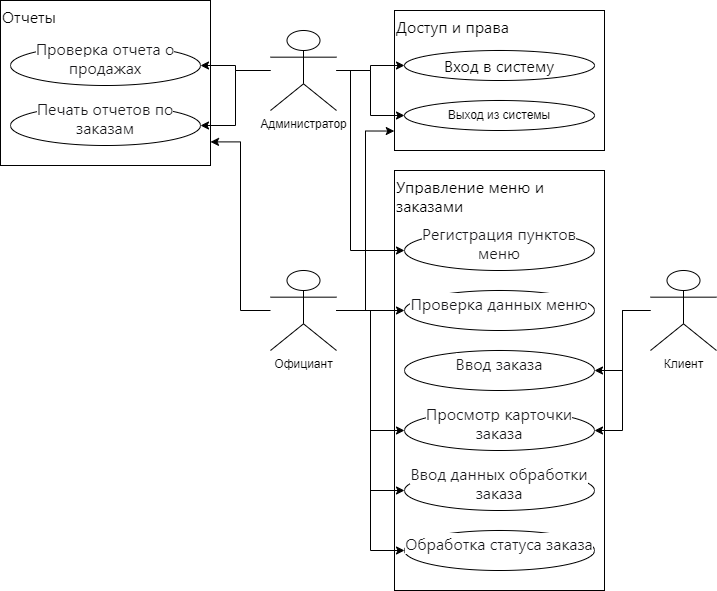

The diagram above was exported from draw.io. Its source (the exported page's mxGraphModel, read from the mxfile embedded in the PNG):
<mxGraphModel dx="1049" dy="1744" grid="1" gridSize="10" guides="1" tooltips="1" connect="1" arrows="1" fold="1" page="1" pageScale="1" pageWidth="827" pageHeight="1169" math="0" shadow="0">
  <root>
    <mxCell id="0" />
    <mxCell id="1" parent="0" />
    <mxCell id="dJ5QqrwQRDgmssO-83_O-18" value="" style="group" vertex="1" connectable="0" parent="1">
      <mxGeometry x="414" y="40" width="210" height="140" as="geometry" />
    </mxCell>
    <mxCell id="dJ5QqrwQRDgmssO-83_O-1" value="&lt;span style=&quot;--tw-border-spacing-x: 0; --tw-border-spacing-y: 0; --tw-translate-x: 0; --tw-translate-y: 0; --tw-rotate: 0; --tw-skew-x: 0; --tw-skew-y: 0; --tw-scale-x: 1; --tw-scale-y: 1; --tw-pan-x: ; --tw-pan-y: ; --tw-pinch-zoom: ; --tw-scroll-snap-strictness: proximity; --tw-gradient-from-position: ; --tw-gradient-via-position: ; --tw-gradient-to-position: ; --tw-ordinal: ; --tw-slashed-zero: ; --tw-numeric-figure: ; --tw-numeric-spacing: ; --tw-numeric-fraction: ; --tw-ring-inset: ; --tw-ring-offset-width: 0px; --tw-ring-offset-color: #fff; --tw-ring-color: rgba(59,130,246,.5); --tw-ring-offset-shadow: 0 0 #0000; --tw-ring-shadow: 0 0 #0000; --tw-shadow: 0 0 #0000; --tw-shadow-colored: 0 0 #0000; --tw-blur: ; --tw-brightness: ; --tw-contrast: ; --tw-grayscale: ; --tw-hue-rotate: ; --tw-invert: ; --tw-saturate: ; --tw-sepia: ; --tw-drop-shadow: ; --tw-backdrop-blur: ; --tw-backdrop-brightness: ; --tw-backdrop-contrast: ; --tw-backdrop-grayscale: ; --tw-backdrop-hue-rotate: ; --tw-backdrop-invert: ; --tw-backdrop-opacity: ; --tw-backdrop-saturate: ; --tw-backdrop-sepia: ; --tw-contain-size: ; --tw-contain-layout: ; --tw-contain-paint: ; --tw-contain-style: ; box-sizing: border-box; border-width: 0px; border-style: solid; border-color: hsl(var(--border)); border-image: initial; color: var(--tw-prose-bold); font-family: ui-sans-serif, system-ui, sans-serif, &amp;quot;Apple Color Emoji&amp;quot;, &amp;quot;Segoe UI Emoji&amp;quot;, &amp;quot;Segoe UI Symbol&amp;quot;, &amp;quot;Noto Color Emoji&amp;quot;; font-size: 16px; white-space-collapse: break-spaces; background-color: rgb(255, 255, 255);&quot;&gt;Доступ и права&lt;/span&gt;" style="rounded=0;whiteSpace=wrap;html=1;verticalAlign=top;align=left;" vertex="1" parent="dJ5QqrwQRDgmssO-83_O-18">
      <mxGeometry width="210" height="140" as="geometry" />
    </mxCell>
    <mxCell id="dJ5QqrwQRDgmssO-83_O-2" value="&lt;span style=&quot;--tw-border-spacing-x: 0; --tw-border-spacing-y: 0; --tw-translate-x: 0; --tw-translate-y: 0; --tw-rotate: 0; --tw-skew-x: 0; --tw-skew-y: 0; --tw-scale-x: 1; --tw-scale-y: 1; --tw-pan-x: ; --tw-pan-y: ; --tw-pinch-zoom: ; --tw-scroll-snap-strictness: proximity; --tw-gradient-from-position: ; --tw-gradient-via-position: ; --tw-gradient-to-position: ; --tw-ordinal: ; --tw-slashed-zero: ; --tw-numeric-figure: ; --tw-numeric-spacing: ; --tw-numeric-fraction: ; --tw-ring-inset: ; --tw-ring-offset-width: 0px; --tw-ring-offset-color: #fff; --tw-ring-color: rgba(59,130,246,.5); --tw-ring-offset-shadow: 0 0 #0000; --tw-ring-shadow: 0 0 #0000; --tw-shadow: 0 0 #0000; --tw-shadow-colored: 0 0 #0000; --tw-blur: ; --tw-brightness: ; --tw-contrast: ; --tw-grayscale: ; --tw-hue-rotate: ; --tw-invert: ; --tw-saturate: ; --tw-sepia: ; --tw-drop-shadow: ; --tw-backdrop-blur: ; --tw-backdrop-brightness: ; --tw-backdrop-contrast: ; --tw-backdrop-grayscale: ; --tw-backdrop-hue-rotate: ; --tw-backdrop-invert: ; --tw-backdrop-opacity: ; --tw-backdrop-saturate: ; --tw-backdrop-sepia: ; --tw-contain-size: ; --tw-contain-layout: ; --tw-contain-paint: ; --tw-contain-style: ; box-sizing: border-box; border-width: 0px; border-style: solid; border-color: hsl(var(--border)); border-image: initial; color: var(--tw-prose-bold); font-family: ui-sans-serif, system-ui, sans-serif, &amp;quot;Apple Color Emoji&amp;quot;, &amp;quot;Segoe UI Emoji&amp;quot;, &amp;quot;Segoe UI Symbol&amp;quot;, &amp;quot;Noto Color Emoji&amp;quot;; font-size: 16px; text-align: left; background-color: rgb(255, 255, 255);&quot;&gt;Вход в систему&lt;/span&gt;" style="ellipse;whiteSpace=wrap;html=1;" vertex="1" parent="dJ5QqrwQRDgmssO-83_O-18">
      <mxGeometry x="10" y="40" width="190" height="30" as="geometry" />
    </mxCell>
    <mxCell id="dJ5QqrwQRDgmssO-83_O-3" value="Выход из системы" style="ellipse;whiteSpace=wrap;html=1;" vertex="1" parent="dJ5QqrwQRDgmssO-83_O-18">
      <mxGeometry x="10" y="90" width="190" height="30" as="geometry" />
    </mxCell>
    <mxCell id="dJ5QqrwQRDgmssO-83_O-19" value="" style="group" vertex="1" connectable="0" parent="1">
      <mxGeometry x="20" y="30" width="210" height="165" as="geometry" />
    </mxCell>
    <mxCell id="dJ5QqrwQRDgmssO-83_O-15" value="&lt;font face=&quot;ui-sans-serif, system-ui, sans-serif, Apple Color Emoji, Segoe UI Emoji, Segoe UI Symbol, Noto Color Emoji&quot;&gt;&lt;span style=&quot;font-size: 16px; white-space-collapse: break-spaces; background-color: rgb(255, 255, 255);&quot;&gt;Отчеты&lt;/span&gt;&lt;/font&gt;" style="rounded=0;whiteSpace=wrap;html=1;verticalAlign=top;align=left;" vertex="1" parent="dJ5QqrwQRDgmssO-83_O-19">
      <mxGeometry width="210" height="165" as="geometry" />
    </mxCell>
    <mxCell id="dJ5QqrwQRDgmssO-83_O-16" value="&#10;&lt;span style=&quot;color: rgb(24, 24, 27); font-family: ui-sans-serif, system-ui, sans-serif, &amp;quot;Apple Color Emoji&amp;quot;, &amp;quot;Segoe UI Emoji&amp;quot;, &amp;quot;Segoe UI Symbol&amp;quot;, &amp;quot;Noto Color Emoji&amp;quot;; font-size: 16px; font-style: normal; font-variant-ligatures: normal; font-variant-caps: normal; font-weight: 400; letter-spacing: normal; orphans: 2; text-align: left; text-indent: 0px; text-transform: none; widows: 2; word-spacing: 0px; -webkit-text-stroke-width: 0px; white-space: normal; background-color: rgb(255, 255, 255); text-decoration-thickness: initial; text-decoration-style: initial; text-decoration-color: initial; display: inline !important; float: none;&quot;&gt;Проверка отчета о продажах&lt;/span&gt;&#10;&#10;" style="ellipse;whiteSpace=wrap;html=1;fontSize=12;" vertex="1" parent="dJ5QqrwQRDgmssO-83_O-19">
      <mxGeometry x="10" y="45" width="190" height="40" as="geometry" />
    </mxCell>
    <mxCell id="dJ5QqrwQRDgmssO-83_O-17" value="&#10;&lt;span style=&quot;color: rgb(24, 24, 27); font-family: ui-sans-serif, system-ui, sans-serif, &amp;quot;Apple Color Emoji&amp;quot;, &amp;quot;Segoe UI Emoji&amp;quot;, &amp;quot;Segoe UI Symbol&amp;quot;, &amp;quot;Noto Color Emoji&amp;quot;; font-size: 16px; font-style: normal; font-variant-ligatures: normal; font-variant-caps: normal; font-weight: 400; letter-spacing: normal; orphans: 2; text-align: left; text-indent: 0px; text-transform: none; widows: 2; word-spacing: 0px; -webkit-text-stroke-width: 0px; white-space: normal; background-color: rgb(255, 255, 255); text-decoration-thickness: initial; text-decoration-style: initial; text-decoration-color: initial; display: inline !important; float: none;&quot;&gt;Печать отчетов по заказам&lt;/span&gt;&#10;&#10;" style="ellipse;whiteSpace=wrap;html=1;fontSize=12;" vertex="1" parent="dJ5QqrwQRDgmssO-83_O-19">
      <mxGeometry x="10" y="105" width="190" height="40" as="geometry" />
    </mxCell>
    <mxCell id="dJ5QqrwQRDgmssO-83_O-20" value="" style="group" vertex="1" connectable="0" parent="1">
      <mxGeometry x="414" y="200" width="210" height="420" as="geometry" />
    </mxCell>
    <mxCell id="dJ5QqrwQRDgmssO-83_O-6" value="&lt;span style=&quot;--tw-border-spacing-x: 0; --tw-border-spacing-y: 0; --tw-translate-x: 0; --tw-translate-y: 0; --tw-rotate: 0; --tw-skew-x: 0; --tw-skew-y: 0; --tw-scale-x: 1; --tw-scale-y: 1; --tw-pan-x: ; --tw-pan-y: ; --tw-pinch-zoom: ; --tw-scroll-snap-strictness: proximity; --tw-gradient-from-position: ; --tw-gradient-via-position: ; --tw-gradient-to-position: ; --tw-ordinal: ; --tw-slashed-zero: ; --tw-numeric-figure: ; --tw-numeric-spacing: ; --tw-numeric-fraction: ; --tw-ring-inset: ; --tw-ring-offset-width: 0px; --tw-ring-offset-color: #fff; --tw-ring-color: rgba(59,130,246,.5); --tw-ring-offset-shadow: 0 0 #0000; --tw-ring-shadow: 0 0 #0000; --tw-shadow: 0 0 #0000; --tw-shadow-colored: 0 0 #0000; --tw-blur: ; --tw-brightness: ; --tw-contrast: ; --tw-grayscale: ; --tw-hue-rotate: ; --tw-invert: ; --tw-saturate: ; --tw-sepia: ; --tw-drop-shadow: ; --tw-backdrop-blur: ; --tw-backdrop-brightness: ; --tw-backdrop-contrast: ; --tw-backdrop-grayscale: ; --tw-backdrop-hue-rotate: ; --tw-backdrop-invert: ; --tw-backdrop-opacity: ; --tw-backdrop-saturate: ; --tw-backdrop-sepia: ; --tw-contain-size: ; --tw-contain-layout: ; --tw-contain-paint: ; --tw-contain-style: ; box-sizing: border-box; border-width: 0px; border-style: solid; border-color: hsl(var(--border)); border-image: initial; color: var(--tw-prose-bold); font-family: ui-sans-serif, system-ui, sans-serif, &amp;quot;Apple Color Emoji&amp;quot;, &amp;quot;Segoe UI Emoji&amp;quot;, &amp;quot;Segoe UI Symbol&amp;quot;, &amp;quot;Noto Color Emoji&amp;quot;; font-size: 16px; white-space-collapse: break-spaces; background-color: rgb(255, 255, 255);&quot;&gt;Управление меню и заказами&lt;/span&gt;" style="rounded=0;whiteSpace=wrap;html=1;verticalAlign=top;align=left;" vertex="1" parent="dJ5QqrwQRDgmssO-83_O-20">
      <mxGeometry width="210" height="420" as="geometry" />
    </mxCell>
    <mxCell id="dJ5QqrwQRDgmssO-83_O-8" value="&#10;&lt;span style=&quot;color: rgb(24, 24, 27); font-family: ui-sans-serif, system-ui, sans-serif, &amp;quot;Apple Color Emoji&amp;quot;, &amp;quot;Segoe UI Emoji&amp;quot;, &amp;quot;Segoe UI Symbol&amp;quot;, &amp;quot;Noto Color Emoji&amp;quot;; font-size: 16px; font-style: normal; font-variant-ligatures: normal; font-variant-caps: normal; font-weight: 400; letter-spacing: normal; orphans: 2; text-align: left; text-indent: 0px; text-transform: none; widows: 2; word-spacing: 0px; -webkit-text-stroke-width: 0px; white-space: normal; background-color: rgb(255, 255, 255); text-decoration-thickness: initial; text-decoration-style: initial; text-decoration-color: initial; display: inline !important; float: none;&quot;&gt;Проверка данных меню&lt;/span&gt;&#10;&#10;" style="ellipse;whiteSpace=wrap;html=1;fontSize=12;" vertex="1" parent="dJ5QqrwQRDgmssO-83_O-20">
      <mxGeometry x="10" y="120" width="190" height="40" as="geometry" />
    </mxCell>
    <mxCell id="dJ5QqrwQRDgmssO-83_O-9" value="&#10;&lt;span style=&quot;color: rgb(24, 24, 27); font-family: ui-sans-serif, system-ui, sans-serif, &amp;quot;Apple Color Emoji&amp;quot;, &amp;quot;Segoe UI Emoji&amp;quot;, &amp;quot;Segoe UI Symbol&amp;quot;, &amp;quot;Noto Color Emoji&amp;quot;; font-size: 16px; font-style: normal; font-variant-ligatures: normal; font-variant-caps: normal; font-weight: 400; letter-spacing: normal; orphans: 2; text-align: left; text-indent: 0px; text-transform: none; widows: 2; word-spacing: 0px; -webkit-text-stroke-width: 0px; white-space: normal; background-color: rgb(255, 255, 255); text-decoration-thickness: initial; text-decoration-style: initial; text-decoration-color: initial; display: inline !important; float: none;&quot;&gt;Ввод заказа&lt;/span&gt;&#10;&#10;" style="ellipse;whiteSpace=wrap;html=1;fontSize=12;" vertex="1" parent="dJ5QqrwQRDgmssO-83_O-20">
      <mxGeometry x="10" y="180" width="190" height="40" as="geometry" />
    </mxCell>
    <mxCell id="dJ5QqrwQRDgmssO-83_O-10" value="&#10;&lt;span style=&quot;color: rgb(24, 24, 27); font-family: ui-sans-serif, system-ui, sans-serif, &amp;quot;Apple Color Emoji&amp;quot;, &amp;quot;Segoe UI Emoji&amp;quot;, &amp;quot;Segoe UI Symbol&amp;quot;, &amp;quot;Noto Color Emoji&amp;quot;; font-size: 16px; font-style: normal; font-variant-ligatures: normal; font-variant-caps: normal; font-weight: 400; letter-spacing: normal; orphans: 2; text-align: left; text-indent: 0px; text-transform: none; widows: 2; word-spacing: 0px; -webkit-text-stroke-width: 0px; white-space: normal; background-color: rgb(255, 255, 255); text-decoration-thickness: initial; text-decoration-style: initial; text-decoration-color: initial; display: inline !important; float: none;&quot;&gt;Просмотр карточки заказа&lt;/span&gt;&#10;&#10;" style="ellipse;whiteSpace=wrap;html=1;fontSize=12;" vertex="1" parent="dJ5QqrwQRDgmssO-83_O-20">
      <mxGeometry x="10" y="240" width="190" height="40" as="geometry" />
    </mxCell>
    <mxCell id="dJ5QqrwQRDgmssO-83_O-11" value="&#10;&lt;span style=&quot;color: rgb(24, 24, 27); font-family: ui-sans-serif, system-ui, sans-serif, &amp;quot;Apple Color Emoji&amp;quot;, &amp;quot;Segoe UI Emoji&amp;quot;, &amp;quot;Segoe UI Symbol&amp;quot;, &amp;quot;Noto Color Emoji&amp;quot;; font-size: 16px; font-style: normal; font-variant-ligatures: normal; font-variant-caps: normal; font-weight: 400; letter-spacing: normal; orphans: 2; text-align: left; text-indent: 0px; text-transform: none; widows: 2; word-spacing: 0px; -webkit-text-stroke-width: 0px; white-space: normal; background-color: rgb(255, 255, 255); text-decoration-thickness: initial; text-decoration-style: initial; text-decoration-color: initial; display: inline !important; float: none;&quot;&gt;Регистрация пунктов меню&lt;/span&gt;&#10;&#10;" style="ellipse;whiteSpace=wrap;html=1;fontSize=12;" vertex="1" parent="dJ5QqrwQRDgmssO-83_O-20">
      <mxGeometry x="10" y="60" width="190" height="40" as="geometry" />
    </mxCell>
    <mxCell id="dJ5QqrwQRDgmssO-83_O-12" value="&#10;&lt;span style=&quot;color: rgb(24, 24, 27); font-family: ui-sans-serif, system-ui, sans-serif, &amp;quot;Apple Color Emoji&amp;quot;, &amp;quot;Segoe UI Emoji&amp;quot;, &amp;quot;Segoe UI Symbol&amp;quot;, &amp;quot;Noto Color Emoji&amp;quot;; font-size: 16px; font-style: normal; font-variant-ligatures: normal; font-variant-caps: normal; font-weight: 400; letter-spacing: normal; orphans: 2; text-align: left; text-indent: 0px; text-transform: none; widows: 2; word-spacing: 0px; -webkit-text-stroke-width: 0px; white-space: normal; background-color: rgb(255, 255, 255); text-decoration-thickness: initial; text-decoration-style: initial; text-decoration-color: initial; display: inline !important; float: none;&quot;&gt;Ввод данных обработки заказа&lt;/span&gt;&#10;&#10;" style="ellipse;whiteSpace=wrap;html=1;fontSize=12;" vertex="1" parent="dJ5QqrwQRDgmssO-83_O-20">
      <mxGeometry x="10" y="300" width="190" height="40" as="geometry" />
    </mxCell>
    <mxCell id="dJ5QqrwQRDgmssO-83_O-13" value="&#10;&lt;span style=&quot;color: rgb(24, 24, 27); font-family: ui-sans-serif, system-ui, sans-serif, &amp;quot;Apple Color Emoji&amp;quot;, &amp;quot;Segoe UI Emoji&amp;quot;, &amp;quot;Segoe UI Symbol&amp;quot;, &amp;quot;Noto Color Emoji&amp;quot;; font-size: 16px; font-style: normal; font-variant-ligatures: normal; font-variant-caps: normal; font-weight: 400; letter-spacing: normal; orphans: 2; text-align: left; text-indent: 0px; text-transform: none; widows: 2; word-spacing: 0px; -webkit-text-stroke-width: 0px; white-space: normal; background-color: rgb(255, 255, 255); text-decoration-thickness: initial; text-decoration-style: initial; text-decoration-color: initial; display: inline !important; float: none;&quot;&gt;Обработка статуса заказа&lt;/span&gt;&#10;&#10;" style="ellipse;whiteSpace=wrap;html=1;fontSize=12;" vertex="1" parent="dJ5QqrwQRDgmssO-83_O-20">
      <mxGeometry x="10" y="360" width="190" height="40" as="geometry" />
    </mxCell>
    <mxCell id="dJ5QqrwQRDgmssO-83_O-32" style="edgeStyle=orthogonalEdgeStyle;rounded=0;orthogonalLoop=1;jettySize=auto;html=1;entryX=0;entryY=0.5;entryDx=0;entryDy=0;" edge="1" parent="1" source="dJ5QqrwQRDgmssO-83_O-22" target="dJ5QqrwQRDgmssO-83_O-8">
      <mxGeometry relative="1" as="geometry" />
    </mxCell>
    <mxCell id="dJ5QqrwQRDgmssO-83_O-33" style="edgeStyle=orthogonalEdgeStyle;rounded=0;orthogonalLoop=1;jettySize=auto;html=1;entryX=0;entryY=0.5;entryDx=0;entryDy=0;" edge="1" parent="1" source="dJ5QqrwQRDgmssO-83_O-22" target="dJ5QqrwQRDgmssO-83_O-10">
      <mxGeometry relative="1" as="geometry" />
    </mxCell>
    <mxCell id="dJ5QqrwQRDgmssO-83_O-34" style="edgeStyle=orthogonalEdgeStyle;rounded=0;orthogonalLoop=1;jettySize=auto;html=1;entryX=0;entryY=0.5;entryDx=0;entryDy=0;" edge="1" parent="1" source="dJ5QqrwQRDgmssO-83_O-22" target="dJ5QqrwQRDgmssO-83_O-12">
      <mxGeometry relative="1" as="geometry" />
    </mxCell>
    <mxCell id="dJ5QqrwQRDgmssO-83_O-35" style="edgeStyle=orthogonalEdgeStyle;rounded=0;orthogonalLoop=1;jettySize=auto;html=1;entryX=0;entryY=0.5;entryDx=0;entryDy=0;" edge="1" parent="1" source="dJ5QqrwQRDgmssO-83_O-22" target="dJ5QqrwQRDgmssO-83_O-13">
      <mxGeometry relative="1" as="geometry" />
    </mxCell>
    <mxCell id="dJ5QqrwQRDgmssO-83_O-22" value="Официант" style="shape=umlActor;verticalLabelPosition=bottom;verticalAlign=top;html=1;outlineConnect=0;" vertex="1" parent="1">
      <mxGeometry x="290" y="300" width="66" height="80" as="geometry" />
    </mxCell>
    <mxCell id="dJ5QqrwQRDgmssO-83_O-38" style="edgeStyle=orthogonalEdgeStyle;rounded=0;orthogonalLoop=1;jettySize=auto;html=1;entryX=1;entryY=0.5;entryDx=0;entryDy=0;" edge="1" parent="1" source="dJ5QqrwQRDgmssO-83_O-25" target="dJ5QqrwQRDgmssO-83_O-9">
      <mxGeometry relative="1" as="geometry" />
    </mxCell>
    <mxCell id="dJ5QqrwQRDgmssO-83_O-39" style="edgeStyle=orthogonalEdgeStyle;rounded=0;orthogonalLoop=1;jettySize=auto;html=1;entryX=1;entryY=0.5;entryDx=0;entryDy=0;" edge="1" parent="1" source="dJ5QqrwQRDgmssO-83_O-25" target="dJ5QqrwQRDgmssO-83_O-10">
      <mxGeometry relative="1" as="geometry" />
    </mxCell>
    <mxCell id="dJ5QqrwQRDgmssO-83_O-25" value="Клиент" style="shape=umlActor;verticalLabelPosition=bottom;verticalAlign=top;html=1;outlineConnect=0;" vertex="1" parent="1">
      <mxGeometry x="670" y="300" width="66" height="80" as="geometry" />
    </mxCell>
    <mxCell id="dJ5QqrwQRDgmssO-83_O-28" style="edgeStyle=orthogonalEdgeStyle;rounded=0;orthogonalLoop=1;jettySize=auto;html=1;entryX=0;entryY=0.5;entryDx=0;entryDy=0;" edge="1" parent="1" source="dJ5QqrwQRDgmssO-83_O-4" target="dJ5QqrwQRDgmssO-83_O-2">
      <mxGeometry relative="1" as="geometry" />
    </mxCell>
    <mxCell id="dJ5QqrwQRDgmssO-83_O-29" style="edgeStyle=orthogonalEdgeStyle;rounded=0;orthogonalLoop=1;jettySize=auto;html=1;entryX=0;entryY=0.5;entryDx=0;entryDy=0;" edge="1" parent="1" source="dJ5QqrwQRDgmssO-83_O-4" target="dJ5QqrwQRDgmssO-83_O-3">
      <mxGeometry relative="1" as="geometry" />
    </mxCell>
    <mxCell id="dJ5QqrwQRDgmssO-83_O-30" style="edgeStyle=orthogonalEdgeStyle;rounded=0;orthogonalLoop=1;jettySize=auto;html=1;entryX=1;entryY=0.5;entryDx=0;entryDy=0;" edge="1" parent="1" source="dJ5QqrwQRDgmssO-83_O-4" target="dJ5QqrwQRDgmssO-83_O-16">
      <mxGeometry relative="1" as="geometry" />
    </mxCell>
    <mxCell id="dJ5QqrwQRDgmssO-83_O-31" style="edgeStyle=orthogonalEdgeStyle;rounded=0;orthogonalLoop=1;jettySize=auto;html=1;entryX=1;entryY=0.5;entryDx=0;entryDy=0;" edge="1" parent="1" source="dJ5QqrwQRDgmssO-83_O-4" target="dJ5QqrwQRDgmssO-83_O-17">
      <mxGeometry relative="1" as="geometry" />
    </mxCell>
    <mxCell id="dJ5QqrwQRDgmssO-83_O-41" style="edgeStyle=orthogonalEdgeStyle;rounded=0;orthogonalLoop=1;jettySize=auto;html=1;entryX=0;entryY=0.5;entryDx=0;entryDy=0;" edge="1" parent="1" source="dJ5QqrwQRDgmssO-83_O-4" target="dJ5QqrwQRDgmssO-83_O-11">
      <mxGeometry relative="1" as="geometry">
        <Array as="points">
          <mxPoint x="370" y="100" />
          <mxPoint x="370" y="280" />
        </Array>
      </mxGeometry>
    </mxCell>
    <mxCell id="dJ5QqrwQRDgmssO-83_O-4" value="Администратор" style="shape=umlActor;verticalLabelPosition=bottom;verticalAlign=top;html=1;outlineConnect=0;" vertex="1" parent="1">
      <mxGeometry x="290" y="60" width="66" height="80" as="geometry" />
    </mxCell>
    <mxCell id="dJ5QqrwQRDgmssO-83_O-36" style="edgeStyle=orthogonalEdgeStyle;rounded=0;orthogonalLoop=1;jettySize=auto;html=1;entryX=-0.001;entryY=0.861;entryDx=0;entryDy=0;entryPerimeter=0;" edge="1" parent="1" source="dJ5QqrwQRDgmssO-83_O-22" target="dJ5QqrwQRDgmssO-83_O-1">
      <mxGeometry relative="1" as="geometry" />
    </mxCell>
    <mxCell id="dJ5QqrwQRDgmssO-83_O-37" style="edgeStyle=orthogonalEdgeStyle;rounded=0;orthogonalLoop=1;jettySize=auto;html=1;entryX=1;entryY=0.857;entryDx=0;entryDy=0;entryPerimeter=0;" edge="1" parent="1" source="dJ5QqrwQRDgmssO-83_O-22" target="dJ5QqrwQRDgmssO-83_O-15">
      <mxGeometry relative="1" as="geometry" />
    </mxCell>
  </root>
</mxGraphModel>